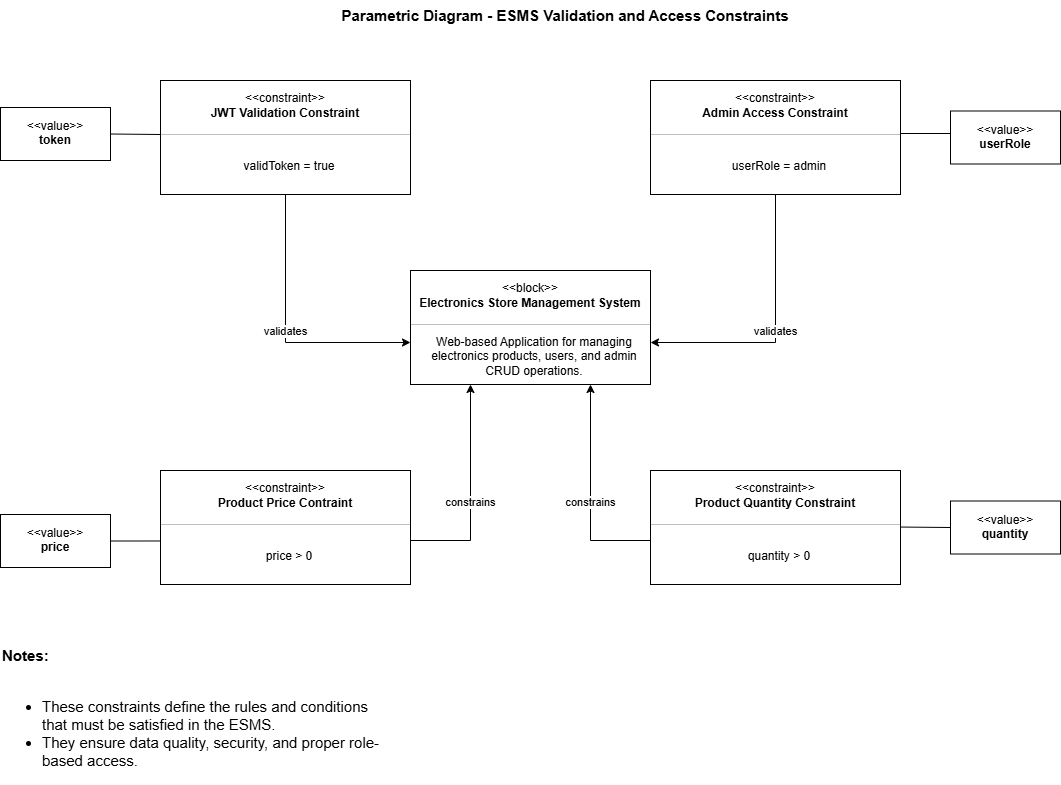

The diagram above was exported from draw.io. Its source (the exported page's mxGraphModel, read from the mxfile embedded in the PNG):
<mxGraphModel dx="2527" dy="1019" grid="1" gridSize="10" guides="1" tooltips="1" connect="1" arrows="1" fold="1" page="1" pageScale="1" pageWidth="850" pageHeight="1100" math="0" shadow="0">
  <root>
    <mxCell id="0" />
    <mxCell id="1" parent="0" />
    <mxCell id="5S2_NpsNCk4JiKRdSuAz-1" parent="1" style="text;whiteSpace=wrap;align=center;fontStyle=1;fontSize=15;" value="Parametric Diagram - ESMS Validation and Access Constraints" vertex="1">
      <mxGeometry height="40" width="470" x="200" y="10" as="geometry" />
    </mxCell>
    <mxCell id="5S2_NpsNCk4JiKRdSuAz-2" parent="1" style="fontStyle=1;align=center;verticalAlign=middle;childLayout=stackLayout;horizontal=1;horizontalStack=0;resizeParent=1;resizeParentMax=0;resizeLast=0;marginBottom=0;" value="" vertex="1">
      <mxGeometry height="114" width="240" x="280" y="280" as="geometry" />
    </mxCell>
    <mxCell id="5S2_NpsNCk4JiKRdSuAz-3" parent="5S2_NpsNCk4JiKRdSuAz-2" style="html=1;align=center;spacing=0;verticalAlign=middle;strokeColor=none;fillColor=none;whiteSpace=wrap;fontStyle=1;" value="&lt;span style=&quot;font-weight: normal;&quot;&gt;&amp;lt;&amp;lt;block&amp;gt;&amp;gt;&lt;/span&gt;&lt;div&gt;Electronics Store Management System&lt;/div&gt;" vertex="1">
      <mxGeometry height="50" width="240" as="geometry" />
    </mxCell>
    <mxCell id="5S2_NpsNCk4JiKRdSuAz-4" parent="5S2_NpsNCk4JiKRdSuAz-2" style="line;strokeWidth=0.25;fillColor=none;align=left;verticalAlign=middle;spacingTop=-1;spacingLeft=3;spacingRight=3;rotatable=0;labelPosition=right;points=[];portConstraint=eastwest;" value="" vertex="1">
      <mxGeometry height="8" width="240" y="50" as="geometry" />
    </mxCell>
    <mxCell id="5S2_NpsNCk4JiKRdSuAz-6" parent="5S2_NpsNCk4JiKRdSuAz-2" style="html=1;align=center;spacing=0;spacingLeft=8;verticalAlign=middle;strokeColor=none;fillColor=none;whiteSpace=wrap;" value="Web-based Application for managing electronics products, users, and admin CRUD operations." vertex="1">
      <mxGeometry height="56" width="240" y="58" as="geometry" />
    </mxCell>
    <mxCell id="5S2_NpsNCk4JiKRdSuAz-7" parent="1" style="fontStyle=1;align=center;verticalAlign=middle;childLayout=stackLayout;horizontal=1;horizontalStack=0;resizeParent=1;resizeParentMax=0;resizeLast=0;marginBottom=0;" value="" vertex="1">
      <mxGeometry height="114" width="250" x="520" y="90" as="geometry" />
    </mxCell>
    <mxCell id="5S2_NpsNCk4JiKRdSuAz-8" parent="5S2_NpsNCk4JiKRdSuAz-7" style="html=1;align=center;spacing=0;verticalAlign=middle;strokeColor=none;fillColor=none;whiteSpace=wrap;fontStyle=1;" value="&lt;span style=&quot;font-weight: normal;&quot;&gt;&amp;lt;&amp;lt;constraint&amp;gt;&amp;gt;&lt;/span&gt;&lt;div&gt;Admin Access Constraint&lt;/div&gt;" vertex="1">
      <mxGeometry height="50" width="250" as="geometry" />
    </mxCell>
    <mxCell id="5S2_NpsNCk4JiKRdSuAz-9" parent="5S2_NpsNCk4JiKRdSuAz-7" style="line;strokeWidth=0.25;fillColor=none;align=left;verticalAlign=middle;spacingTop=-1;spacingLeft=3;spacingRight=3;rotatable=0;labelPosition=right;points=[];portConstraint=eastwest;" value="" vertex="1">
      <mxGeometry height="8" width="250" y="50" as="geometry" />
    </mxCell>
    <mxCell id="5S2_NpsNCk4JiKRdSuAz-10" parent="5S2_NpsNCk4JiKRdSuAz-7" style="html=1;align=center;spacing=0;spacingLeft=8;verticalAlign=middle;strokeColor=none;fillColor=none;whiteSpace=wrap;" value="userRole = admin" vertex="1">
      <mxGeometry height="56" width="250" y="58" as="geometry" />
    </mxCell>
    <mxCell id="5S2_NpsNCk4JiKRdSuAz-11" parent="1" style="fontStyle=1;align=center;verticalAlign=middle;childLayout=stackLayout;horizontal=1;horizontalStack=0;resizeParent=1;resizeParentMax=0;resizeLast=0;marginBottom=0;" value="" vertex="1">
      <mxGeometry height="114" width="250" x="30" y="90" as="geometry" />
    </mxCell>
    <mxCell id="5S2_NpsNCk4JiKRdSuAz-12" parent="5S2_NpsNCk4JiKRdSuAz-11" style="html=1;align=center;spacing=0;verticalAlign=middle;strokeColor=none;fillColor=none;whiteSpace=wrap;fontStyle=1;" value="&lt;span style=&quot;font-weight: normal;&quot;&gt;&amp;lt;&amp;lt;constraint&amp;gt;&amp;gt;&lt;/span&gt;&lt;div&gt;JWT Validation Constraint&lt;/div&gt;" vertex="1">
      <mxGeometry height="50" width="250" as="geometry" />
    </mxCell>
    <mxCell id="5S2_NpsNCk4JiKRdSuAz-13" parent="5S2_NpsNCk4JiKRdSuAz-11" style="line;strokeWidth=0.25;fillColor=none;align=left;verticalAlign=middle;spacingTop=-1;spacingLeft=3;spacingRight=3;rotatable=0;labelPosition=right;points=[];portConstraint=eastwest;" value="" vertex="1">
      <mxGeometry height="8" width="250" y="50" as="geometry" />
    </mxCell>
    <mxCell id="5S2_NpsNCk4JiKRdSuAz-14" parent="5S2_NpsNCk4JiKRdSuAz-11" style="html=1;align=center;spacing=0;spacingLeft=8;verticalAlign=middle;strokeColor=none;fillColor=none;whiteSpace=wrap;" value="validToken = true" vertex="1">
      <mxGeometry height="56" width="250" y="58" as="geometry" />
    </mxCell>
    <mxCell id="5S2_NpsNCk4JiKRdSuAz-15" parent="1" style="fontStyle=1;align=center;verticalAlign=middle;childLayout=stackLayout;horizontal=1;horizontalStack=0;resizeParent=1;resizeParentMax=0;resizeLast=0;marginBottom=0;" value="" vertex="1">
      <mxGeometry height="114" width="250" x="30" y="480" as="geometry" />
    </mxCell>
    <mxCell id="5S2_NpsNCk4JiKRdSuAz-16" parent="5S2_NpsNCk4JiKRdSuAz-15" style="html=1;align=center;spacing=0;verticalAlign=middle;strokeColor=none;fillColor=none;whiteSpace=wrap;fontStyle=1;" value="&lt;span style=&quot;font-weight: normal;&quot;&gt;&amp;lt;&amp;lt;constraint&amp;gt;&amp;gt;&lt;/span&gt;&lt;div&gt;Product Price Contraint&lt;/div&gt;" vertex="1">
      <mxGeometry height="50" width="250" as="geometry" />
    </mxCell>
    <mxCell id="5S2_NpsNCk4JiKRdSuAz-17" parent="5S2_NpsNCk4JiKRdSuAz-15" style="line;strokeWidth=0.25;fillColor=none;align=left;verticalAlign=middle;spacingTop=-1;spacingLeft=3;spacingRight=3;rotatable=0;labelPosition=right;points=[];portConstraint=eastwest;" value="" vertex="1">
      <mxGeometry height="8" width="250" y="50" as="geometry" />
    </mxCell>
    <mxCell id="5S2_NpsNCk4JiKRdSuAz-18" parent="5S2_NpsNCk4JiKRdSuAz-15" style="html=1;align=center;spacing=0;spacingLeft=8;verticalAlign=middle;strokeColor=none;fillColor=none;whiteSpace=wrap;" value="price &amp;gt; 0" vertex="1">
      <mxGeometry height="56" width="250" y="58" as="geometry" />
    </mxCell>
    <mxCell id="5S2_NpsNCk4JiKRdSuAz-19" parent="1" style="fontStyle=1;align=center;verticalAlign=middle;childLayout=stackLayout;horizontal=1;horizontalStack=0;resizeParent=1;resizeParentMax=0;resizeLast=0;marginBottom=0;" value="" vertex="1">
      <mxGeometry height="114" width="250" x="520" y="480" as="geometry" />
    </mxCell>
    <mxCell id="5S2_NpsNCk4JiKRdSuAz-20" parent="5S2_NpsNCk4JiKRdSuAz-19" style="html=1;align=center;spacing=0;verticalAlign=middle;strokeColor=none;fillColor=none;whiteSpace=wrap;fontStyle=1;" value="&lt;span style=&quot;font-weight: normal;&quot;&gt;&amp;lt;&amp;lt;constraint&amp;gt;&amp;gt;&lt;/span&gt;&lt;div&gt;Product Quantity Constraint&lt;/div&gt;" vertex="1">
      <mxGeometry height="50" width="250" as="geometry" />
    </mxCell>
    <mxCell id="5S2_NpsNCk4JiKRdSuAz-21" parent="5S2_NpsNCk4JiKRdSuAz-19" style="line;strokeWidth=0.25;fillColor=none;align=left;verticalAlign=middle;spacingTop=-1;spacingLeft=3;spacingRight=3;rotatable=0;labelPosition=right;points=[];portConstraint=eastwest;" value="" vertex="1">
      <mxGeometry height="8" width="250" y="50" as="geometry" />
    </mxCell>
    <mxCell id="5S2_NpsNCk4JiKRdSuAz-22" parent="5S2_NpsNCk4JiKRdSuAz-19" style="html=1;align=center;spacing=0;spacingLeft=8;verticalAlign=middle;strokeColor=none;fillColor=none;whiteSpace=wrap;" value="quantity &amp;gt; 0" vertex="1">
      <mxGeometry height="56" width="250" y="58" as="geometry" />
    </mxCell>
    <mxCell id="5S2_NpsNCk4JiKRdSuAz-23" edge="1" parent="1" source="5S2_NpsNCk4JiKRdSuAz-14" style="edgeStyle=orthogonalEdgeStyle;rounded=0;orthogonalLoop=1;jettySize=auto;html=1;exitX=0.5;exitY=1;exitDx=0;exitDy=0;entryX=0;entryY=0.25;entryDx=0;entryDy=0;" target="5S2_NpsNCk4JiKRdSuAz-6" value="validates">
      <mxGeometry relative="1" as="geometry" />
    </mxCell>
    <mxCell id="5S2_NpsNCk4JiKRdSuAz-24" edge="1" parent="1" source="5S2_NpsNCk4JiKRdSuAz-10" style="edgeStyle=orthogonalEdgeStyle;rounded=0;orthogonalLoop=1;jettySize=auto;html=1;exitX=0.5;exitY=1;exitDx=0;exitDy=0;entryX=1;entryY=0.25;entryDx=0;entryDy=0;" target="5S2_NpsNCk4JiKRdSuAz-6" value="validates">
      <mxGeometry relative="1" as="geometry" />
    </mxCell>
    <mxCell id="5S2_NpsNCk4JiKRdSuAz-30" edge="1" parent="1" source="5S2_NpsNCk4JiKRdSuAz-16" style="edgeStyle=orthogonalEdgeStyle;rounded=0;orthogonalLoop=1;jettySize=auto;html=1;exitX=1;exitY=1;exitDx=0;exitDy=0;entryX=0.25;entryY=1;entryDx=0;entryDy=0;" target="5S2_NpsNCk4JiKRdSuAz-6" value="constrains">
      <mxGeometry relative="1" as="geometry" />
    </mxCell>
    <mxCell id="5S2_NpsNCk4JiKRdSuAz-31" edge="1" parent="1" source="5S2_NpsNCk4JiKRdSuAz-20" style="edgeStyle=orthogonalEdgeStyle;rounded=0;orthogonalLoop=1;jettySize=auto;html=1;exitX=0;exitY=1;exitDx=0;exitDy=0;entryX=0.75;entryY=1;entryDx=0;entryDy=0;" target="5S2_NpsNCk4JiKRdSuAz-6" value="constrains">
      <mxGeometry relative="1" as="geometry" />
    </mxCell>
    <mxCell id="5S2_NpsNCk4JiKRdSuAz-34" edge="1" parent="1" source="5S2_NpsNCk4JiKRdSuAz-32" style="rounded=0;orthogonalLoop=1;jettySize=auto;html=1;exitX=1;exitY=0.5;exitDx=0;exitDy=0;endArrow=none;endFill=0;">
      <mxGeometry relative="1" as="geometry">
        <mxPoint x="30" y="144" as="targetPoint" />
      </mxGeometry>
    </mxCell>
    <mxCell id="5S2_NpsNCk4JiKRdSuAz-32" parent="1" style="shape=rect;html=1;overflow=fill;whiteSpace=wrap;align=center;" value="&lt;p&gt;&amp;lt;&amp;lt;value&amp;gt;&amp;gt;&lt;br&gt;&lt;b&gt;token&lt;/b&gt;&lt;/p&gt;" vertex="1">
      <mxGeometry height="53" width="110" x="-130" y="117" as="geometry" />
    </mxCell>
    <mxCell id="5S2_NpsNCk4JiKRdSuAz-33" parent="1" style="shape=rect;html=1;overflow=fill;whiteSpace=wrap;align=center;" value="&lt;p&gt;&amp;lt;&amp;lt;value&amp;gt;&amp;gt;&lt;br&gt;&lt;b&gt;userRole&lt;/b&gt;&lt;/p&gt;" vertex="1">
      <mxGeometry height="53" width="110" x="820" y="120.5" as="geometry" />
    </mxCell>
    <mxCell id="5S2_NpsNCk4JiKRdSuAz-35" edge="1" parent="1" style="rounded=0;orthogonalLoop=1;jettySize=auto;html=1;exitX=1;exitY=0.5;exitDx=0;exitDy=0;endArrow=none;endFill=0;">
      <mxGeometry relative="1" as="geometry">
        <mxPoint x="770" y="143" as="sourcePoint" />
        <mxPoint x="820" y="143" as="targetPoint" />
      </mxGeometry>
    </mxCell>
    <mxCell id="5S2_NpsNCk4JiKRdSuAz-39" parent="1" style="shape=rect;html=1;overflow=fill;whiteSpace=wrap;align=center;" value="&lt;p&gt;&amp;lt;&amp;lt;value&amp;gt;&amp;gt;&lt;br&gt;&lt;b&gt;price&lt;/b&gt;&lt;/p&gt;" vertex="1">
      <mxGeometry height="53" width="110" x="-130" y="524" as="geometry" />
    </mxCell>
    <mxCell id="5S2_NpsNCk4JiKRdSuAz-40" parent="1" style="shape=rect;html=1;overflow=fill;whiteSpace=wrap;align=center;" value="&lt;p&gt;&amp;lt;&amp;lt;value&amp;gt;&amp;gt;&lt;br&gt;&lt;b&gt;quantity&lt;/b&gt;&lt;/p&gt;" vertex="1">
      <mxGeometry height="53" width="110" x="820" y="510.5" as="geometry" />
    </mxCell>
    <mxCell id="5S2_NpsNCk4JiKRdSuAz-41" edge="1" parent="1" source="5S2_NpsNCk4JiKRdSuAz-39" style="edgeStyle=orthogonalEdgeStyle;rounded=0;orthogonalLoop=1;jettySize=auto;html=1;exitX=1;exitY=0.5;exitDx=0;exitDy=0;entryX=-0.001;entryY=0.223;entryDx=0;entryDy=0;entryPerimeter=0;endArrow=none;endFill=0;" target="5S2_NpsNCk4JiKRdSuAz-18">
      <mxGeometry relative="1" as="geometry" />
    </mxCell>
    <mxCell id="5S2_NpsNCk4JiKRdSuAz-42" edge="1" parent="1" source="5S2_NpsNCk4JiKRdSuAz-40" style="rounded=0;orthogonalLoop=1;jettySize=auto;html=1;exitX=0;exitY=0.5;exitDx=0;exitDy=0;entryX=0.999;entryY=-0.026;entryDx=0;entryDy=0;entryPerimeter=0;endArrow=none;endFill=0;" target="5S2_NpsNCk4JiKRdSuAz-22">
      <mxGeometry relative="1" as="geometry" />
    </mxCell>
    <mxCell id="5S2_NpsNCk4JiKRdSuAz-43" parent="1" style="text;html=1;whiteSpace=wrap;strokeColor=none;fillColor=none;align=left;verticalAlign=top;rounded=0;fontStyle=1;fontSize=15;" value="Notes:&lt;div&gt;&lt;br&gt;&lt;/div&gt;&lt;div&gt;&lt;ul&gt;&lt;li&gt;&lt;span style=&quot;font-weight: normal;&quot;&gt;These constraints define the rules and conditions that must be satisfied in the ESMS.&lt;/span&gt;&lt;/li&gt;&lt;li&gt;&lt;span style=&quot;font-weight: normal;&quot;&gt;They ensure data quality, security, and proper role-based access.&lt;/span&gt;&lt;/li&gt;&lt;/ul&gt;&lt;/div&gt;" vertex="1">
      <mxGeometry height="130" width="380" x="-130" y="650" as="geometry" />
    </mxCell>
  </root>
</mxGraphModel>